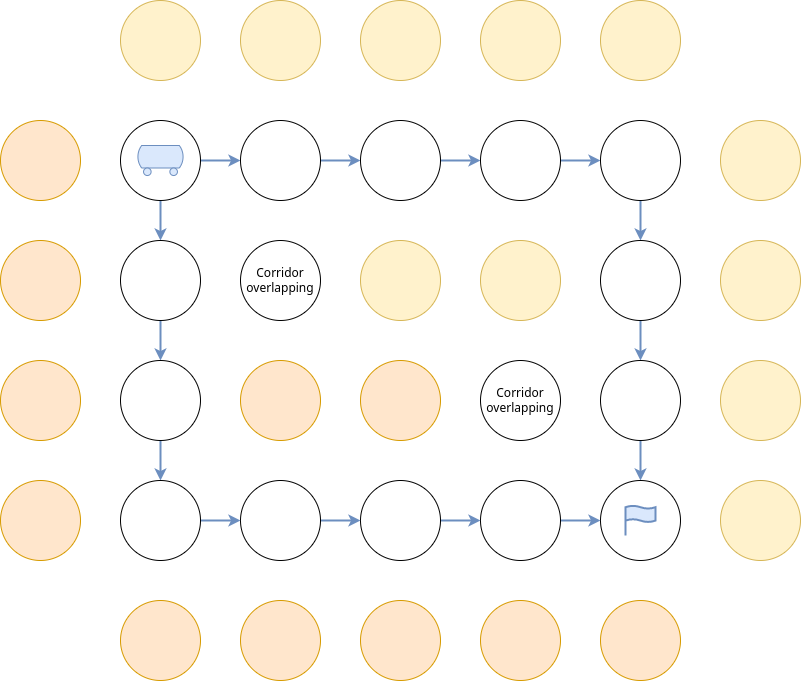

The diagram above was exported from draw.io. Its source (the exported page's mxGraphModel, read from the mxfile embedded in the PNG):
<mxGraphModel dx="1929" dy="905" grid="1" gridSize="10" guides="1" tooltips="1" connect="1" arrows="1" fold="1" page="1" pageScale="1" pageWidth="827" pageHeight="1169" math="0" shadow="0">
  <root>
    <mxCell id="0" />
    <mxCell id="1" parent="0" />
    <mxCell id="Uu_KpvO2NOoPBfbv5S4V-34" value="" style="edgeStyle=orthogonalEdgeStyle;rounded=0;orthogonalLoop=1;jettySize=auto;html=1;strokeWidth=2;fillColor=#dae8fc;strokeColor=#6c8ebf;" edge="1" parent="1" source="Uu_KpvO2NOoPBfbv5S4V-1" target="Uu_KpvO2NOoPBfbv5S4V-2">
      <mxGeometry relative="1" as="geometry" />
    </mxCell>
    <mxCell id="Uu_KpvO2NOoPBfbv5S4V-40" value="" style="edgeStyle=orthogonalEdgeStyle;rounded=0;orthogonalLoop=1;jettySize=auto;html=1;strokeWidth=2;fillColor=#dae8fc;strokeColor=#6c8ebf;" edge="1" parent="1" source="Uu_KpvO2NOoPBfbv5S4V-1" target="Uu_KpvO2NOoPBfbv5S4V-5">
      <mxGeometry relative="1" as="geometry" />
    </mxCell>
    <mxCell id="Uu_KpvO2NOoPBfbv5S4V-1" value="" style="ellipse;whiteSpace=wrap;html=1;aspect=fixed;" vertex="1" parent="1">
      <mxGeometry x="80" y="200" width="80" height="80" as="geometry" />
    </mxCell>
    <mxCell id="Uu_KpvO2NOoPBfbv5S4V-35" value="" style="edgeStyle=orthogonalEdgeStyle;rounded=0;orthogonalLoop=1;jettySize=auto;html=1;strokeWidth=2;fillColor=#dae8fc;strokeColor=#6c8ebf;" edge="1" parent="1" source="Uu_KpvO2NOoPBfbv5S4V-2" target="Uu_KpvO2NOoPBfbv5S4V-3">
      <mxGeometry relative="1" as="geometry" />
    </mxCell>
    <mxCell id="Uu_KpvO2NOoPBfbv5S4V-2" value="" style="ellipse;whiteSpace=wrap;html=1;aspect=fixed;" vertex="1" parent="1">
      <mxGeometry x="200" y="200" width="80" height="80" as="geometry" />
    </mxCell>
    <mxCell id="Uu_KpvO2NOoPBfbv5S4V-36" value="" style="edgeStyle=orthogonalEdgeStyle;rounded=0;orthogonalLoop=1;jettySize=auto;html=1;strokeWidth=2;fillColor=#dae8fc;strokeColor=#6c8ebf;" edge="1" parent="1" source="Uu_KpvO2NOoPBfbv5S4V-3" target="Uu_KpvO2NOoPBfbv5S4V-4">
      <mxGeometry relative="1" as="geometry" />
    </mxCell>
    <mxCell id="Uu_KpvO2NOoPBfbv5S4V-3" value="" style="ellipse;whiteSpace=wrap;html=1;aspect=fixed;" vertex="1" parent="1">
      <mxGeometry x="320" y="200" width="80" height="80" as="geometry" />
    </mxCell>
    <mxCell id="Uu_KpvO2NOoPBfbv5S4V-37" value="" style="edgeStyle=orthogonalEdgeStyle;rounded=0;orthogonalLoop=1;jettySize=auto;html=1;strokeWidth=2;fillColor=#dae8fc;strokeColor=#6c8ebf;" edge="1" parent="1" source="Uu_KpvO2NOoPBfbv5S4V-4" target="Uu_KpvO2NOoPBfbv5S4V-9">
      <mxGeometry relative="1" as="geometry" />
    </mxCell>
    <mxCell id="Uu_KpvO2NOoPBfbv5S4V-4" value="" style="ellipse;whiteSpace=wrap;html=1;aspect=fixed;" vertex="1" parent="1">
      <mxGeometry x="440" y="200" width="80" height="80" as="geometry" />
    </mxCell>
    <mxCell id="Uu_KpvO2NOoPBfbv5S4V-41" value="" style="edgeStyle=orthogonalEdgeStyle;rounded=0;orthogonalLoop=1;jettySize=auto;html=1;strokeWidth=2;fillColor=#dae8fc;strokeColor=#6c8ebf;" edge="1" parent="1" source="Uu_KpvO2NOoPBfbv5S4V-5" target="Uu_KpvO2NOoPBfbv5S4V-15">
      <mxGeometry relative="1" as="geometry" />
    </mxCell>
    <mxCell id="Uu_KpvO2NOoPBfbv5S4V-5" value="" style="ellipse;whiteSpace=wrap;html=1;aspect=fixed;" vertex="1" parent="1">
      <mxGeometry x="80" y="320" width="80" height="80" as="geometry" />
    </mxCell>
    <mxCell id="Uu_KpvO2NOoPBfbv5S4V-6" value="Corridor overlapping" style="ellipse;whiteSpace=wrap;html=1;aspect=fixed;" vertex="1" parent="1">
      <mxGeometry x="200" y="320" width="80" height="80" as="geometry" />
    </mxCell>
    <mxCell id="Uu_KpvO2NOoPBfbv5S4V-7" value="" style="ellipse;whiteSpace=wrap;html=1;aspect=fixed;fillColor=#fff2cc;strokeColor=#d6b656;" vertex="1" parent="1">
      <mxGeometry x="320" y="320" width="80" height="80" as="geometry" />
    </mxCell>
    <mxCell id="Uu_KpvO2NOoPBfbv5S4V-8" value="" style="ellipse;whiteSpace=wrap;html=1;aspect=fixed;fillColor=#fff2cc;strokeColor=#d6b656;" vertex="1" parent="1">
      <mxGeometry x="440" y="320" width="80" height="80" as="geometry" />
    </mxCell>
    <mxCell id="Uu_KpvO2NOoPBfbv5S4V-38" value="" style="edgeStyle=orthogonalEdgeStyle;rounded=0;orthogonalLoop=1;jettySize=auto;html=1;strokeWidth=2;fillColor=#dae8fc;strokeColor=#6c8ebf;" edge="1" parent="1" source="Uu_KpvO2NOoPBfbv5S4V-9" target="Uu_KpvO2NOoPBfbv5S4V-10">
      <mxGeometry relative="1" as="geometry" />
    </mxCell>
    <mxCell id="Uu_KpvO2NOoPBfbv5S4V-9" value="" style="ellipse;whiteSpace=wrap;html=1;aspect=fixed;" vertex="1" parent="1">
      <mxGeometry x="560" y="200" width="80" height="80" as="geometry" />
    </mxCell>
    <mxCell id="Uu_KpvO2NOoPBfbv5S4V-46" value="" style="edgeStyle=orthogonalEdgeStyle;rounded=0;orthogonalLoop=1;jettySize=auto;html=1;strokeWidth=2;fillColor=#dae8fc;strokeColor=#6c8ebf;" edge="1" parent="1" source="Uu_KpvO2NOoPBfbv5S4V-10" target="Uu_KpvO2NOoPBfbv5S4V-11">
      <mxGeometry relative="1" as="geometry" />
    </mxCell>
    <mxCell id="Uu_KpvO2NOoPBfbv5S4V-10" value="" style="ellipse;whiteSpace=wrap;html=1;aspect=fixed;" vertex="1" parent="1">
      <mxGeometry x="560" y="320" width="80" height="80" as="geometry" />
    </mxCell>
    <mxCell id="Uu_KpvO2NOoPBfbv5S4V-62" value="" style="edgeStyle=orthogonalEdgeStyle;rounded=0;orthogonalLoop=1;jettySize=auto;html=1;strokeWidth=2;fillColor=#dae8fc;strokeColor=#6c8ebf;" edge="1" parent="1" source="Uu_KpvO2NOoPBfbv5S4V-11" target="Uu_KpvO2NOoPBfbv5S4V-27">
      <mxGeometry relative="1" as="geometry" />
    </mxCell>
    <mxCell id="Uu_KpvO2NOoPBfbv5S4V-11" value="" style="ellipse;whiteSpace=wrap;html=1;aspect=fixed;" vertex="1" parent="1">
      <mxGeometry x="560" y="440" width="80" height="80" as="geometry" />
    </mxCell>
    <mxCell id="Uu_KpvO2NOoPBfbv5S4V-12" value="Corridor overlapping" style="ellipse;whiteSpace=wrap;html=1;aspect=fixed;" vertex="1" parent="1">
      <mxGeometry x="440" y="440" width="80" height="80" as="geometry" />
    </mxCell>
    <mxCell id="Uu_KpvO2NOoPBfbv5S4V-13" value="" style="ellipse;whiteSpace=wrap;html=1;aspect=fixed;fillColor=#ffe6cc;strokeColor=#d79b00;" vertex="1" parent="1">
      <mxGeometry x="320" y="440" width="80" height="80" as="geometry" />
    </mxCell>
    <mxCell id="Uu_KpvO2NOoPBfbv5S4V-14" value="" style="ellipse;whiteSpace=wrap;html=1;aspect=fixed;fillColor=#ffe6cc;strokeColor=#d79b00;" vertex="1" parent="1">
      <mxGeometry x="200" y="440" width="80" height="80" as="geometry" />
    </mxCell>
    <mxCell id="Uu_KpvO2NOoPBfbv5S4V-56" value="" style="edgeStyle=orthogonalEdgeStyle;rounded=0;orthogonalLoop=1;jettySize=auto;html=1;strokeWidth=2;fillColor=#dae8fc;strokeColor=#6c8ebf;" edge="1" parent="1" source="Uu_KpvO2NOoPBfbv5S4V-15" target="Uu_KpvO2NOoPBfbv5S4V-31">
      <mxGeometry relative="1" as="geometry" />
    </mxCell>
    <mxCell id="Uu_KpvO2NOoPBfbv5S4V-15" value="" style="ellipse;whiteSpace=wrap;html=1;aspect=fixed;" vertex="1" parent="1">
      <mxGeometry x="80" y="440" width="80" height="80" as="geometry" />
    </mxCell>
    <mxCell id="Uu_KpvO2NOoPBfbv5S4V-16" value="" style="ellipse;whiteSpace=wrap;html=1;aspect=fixed;fillColor=#fff2cc;strokeColor=#d6b656;" vertex="1" parent="1">
      <mxGeometry x="80" y="80" width="80" height="80" as="geometry" />
    </mxCell>
    <mxCell id="Uu_KpvO2NOoPBfbv5S4V-17" value="" style="ellipse;whiteSpace=wrap;html=1;aspect=fixed;fillColor=#fff2cc;strokeColor=#d6b656;" vertex="1" parent="1">
      <mxGeometry x="200" y="80" width="80" height="80" as="geometry" />
    </mxCell>
    <mxCell id="Uu_KpvO2NOoPBfbv5S4V-18" value="" style="ellipse;whiteSpace=wrap;html=1;aspect=fixed;fillColor=#fff2cc;strokeColor=#d6b656;" vertex="1" parent="1">
      <mxGeometry x="320" y="80" width="80" height="80" as="geometry" />
    </mxCell>
    <mxCell id="Uu_KpvO2NOoPBfbv5S4V-19" value="" style="ellipse;whiteSpace=wrap;html=1;aspect=fixed;fillColor=#fff2cc;strokeColor=#d6b656;" vertex="1" parent="1">
      <mxGeometry x="440" y="80" width="80" height="80" as="geometry" />
    </mxCell>
    <mxCell id="Uu_KpvO2NOoPBfbv5S4V-20" value="" style="ellipse;whiteSpace=wrap;html=1;aspect=fixed;fillColor=#fff2cc;strokeColor=#d6b656;" vertex="1" parent="1">
      <mxGeometry x="560" y="80" width="80" height="80" as="geometry" />
    </mxCell>
    <mxCell id="Uu_KpvO2NOoPBfbv5S4V-21" value="" style="ellipse;whiteSpace=wrap;html=1;aspect=fixed;fillColor=#ffe6cc;strokeColor=#d79b00;" vertex="1" parent="1">
      <mxGeometry x="-40" y="200" width="80" height="80" as="geometry" />
    </mxCell>
    <mxCell id="Uu_KpvO2NOoPBfbv5S4V-22" value="" style="ellipse;whiteSpace=wrap;html=1;aspect=fixed;fillColor=#ffe6cc;strokeColor=#d79b00;" vertex="1" parent="1">
      <mxGeometry x="-40" y="320" width="80" height="80" as="geometry" />
    </mxCell>
    <mxCell id="Uu_KpvO2NOoPBfbv5S4V-23" value="" style="ellipse;whiteSpace=wrap;html=1;aspect=fixed;fillColor=#ffe6cc;strokeColor=#d79b00;" vertex="1" parent="1">
      <mxGeometry x="-40" y="440" width="80" height="80" as="geometry" />
    </mxCell>
    <mxCell id="Uu_KpvO2NOoPBfbv5S4V-24" value="" style="ellipse;whiteSpace=wrap;html=1;aspect=fixed;fillColor=#fff2cc;strokeColor=#d6b656;" vertex="1" parent="1">
      <mxGeometry x="680" y="200" width="80" height="80" as="geometry" />
    </mxCell>
    <mxCell id="Uu_KpvO2NOoPBfbv5S4V-25" value="" style="ellipse;whiteSpace=wrap;html=1;aspect=fixed;fillColor=#fff2cc;strokeColor=#d6b656;" vertex="1" parent="1">
      <mxGeometry x="680" y="320" width="80" height="80" as="geometry" />
    </mxCell>
    <mxCell id="Uu_KpvO2NOoPBfbv5S4V-26" value="" style="ellipse;whiteSpace=wrap;html=1;aspect=fixed;fillColor=#fff2cc;strokeColor=#d6b656;" vertex="1" parent="1">
      <mxGeometry x="680" y="440" width="80" height="80" as="geometry" />
    </mxCell>
    <mxCell id="Uu_KpvO2NOoPBfbv5S4V-27" value="" style="ellipse;whiteSpace=wrap;html=1;aspect=fixed;" vertex="1" parent="1">
      <mxGeometry x="560" y="560" width="80" height="80" as="geometry" />
    </mxCell>
    <mxCell id="Uu_KpvO2NOoPBfbv5S4V-63" value="" style="edgeStyle=orthogonalEdgeStyle;rounded=0;orthogonalLoop=1;jettySize=auto;html=1;strokeWidth=2;fillColor=#dae8fc;strokeColor=#6c8ebf;" edge="1" parent="1" source="Uu_KpvO2NOoPBfbv5S4V-28" target="Uu_KpvO2NOoPBfbv5S4V-27">
      <mxGeometry relative="1" as="geometry" />
    </mxCell>
    <mxCell id="Uu_KpvO2NOoPBfbv5S4V-28" value="" style="ellipse;whiteSpace=wrap;html=1;aspect=fixed;" vertex="1" parent="1">
      <mxGeometry x="440" y="560" width="80" height="80" as="geometry" />
    </mxCell>
    <mxCell id="Uu_KpvO2NOoPBfbv5S4V-59" value="" style="edgeStyle=orthogonalEdgeStyle;rounded=0;orthogonalLoop=1;jettySize=auto;html=1;strokeWidth=2;fillColor=#dae8fc;strokeColor=#6c8ebf;" edge="1" parent="1" source="Uu_KpvO2NOoPBfbv5S4V-29" target="Uu_KpvO2NOoPBfbv5S4V-28">
      <mxGeometry relative="1" as="geometry" />
    </mxCell>
    <mxCell id="Uu_KpvO2NOoPBfbv5S4V-29" value="" style="ellipse;whiteSpace=wrap;html=1;aspect=fixed;" vertex="1" parent="1">
      <mxGeometry x="320" y="560" width="80" height="80" as="geometry" />
    </mxCell>
    <mxCell id="Uu_KpvO2NOoPBfbv5S4V-58" value="" style="edgeStyle=orthogonalEdgeStyle;rounded=0;orthogonalLoop=1;jettySize=auto;html=1;strokeWidth=2;fillColor=#dae8fc;strokeColor=#6c8ebf;" edge="1" parent="1" source="Uu_KpvO2NOoPBfbv5S4V-30" target="Uu_KpvO2NOoPBfbv5S4V-29">
      <mxGeometry relative="1" as="geometry" />
    </mxCell>
    <mxCell id="Uu_KpvO2NOoPBfbv5S4V-30" value="" style="ellipse;whiteSpace=wrap;html=1;aspect=fixed;" vertex="1" parent="1">
      <mxGeometry x="200" y="560" width="80" height="80" as="geometry" />
    </mxCell>
    <mxCell id="Uu_KpvO2NOoPBfbv5S4V-57" value="" style="edgeStyle=orthogonalEdgeStyle;rounded=0;orthogonalLoop=1;jettySize=auto;html=1;strokeWidth=2;fillColor=#dae8fc;strokeColor=#6c8ebf;" edge="1" parent="1" source="Uu_KpvO2NOoPBfbv5S4V-31" target="Uu_KpvO2NOoPBfbv5S4V-30">
      <mxGeometry relative="1" as="geometry" />
    </mxCell>
    <mxCell id="Uu_KpvO2NOoPBfbv5S4V-31" value="" style="ellipse;whiteSpace=wrap;html=1;aspect=fixed;" vertex="1" parent="1">
      <mxGeometry x="80" y="560" width="80" height="80" as="geometry" />
    </mxCell>
    <mxCell id="Uu_KpvO2NOoPBfbv5S4V-33" value="" style="verticalLabelPosition=bottom;outlineConnect=0;align=center;dashed=0;html=1;verticalAlign=top;shape=mxgraph.pid.misc.tank_car,_tank_wagon;fillColor=#dae8fc;strokeColor=#6c8ebf;" vertex="1" parent="1">
      <mxGeometry x="96.18" y="225" width="47.63" height="30" as="geometry" />
    </mxCell>
    <mxCell id="Uu_KpvO2NOoPBfbv5S4V-48" value="" style="ellipse;whiteSpace=wrap;html=1;aspect=fixed;fillColor=#ffe6cc;strokeColor=#d79b00;" vertex="1" parent="1">
      <mxGeometry x="560" y="680" width="80" height="80" as="geometry" />
    </mxCell>
    <mxCell id="Uu_KpvO2NOoPBfbv5S4V-49" value="" style="ellipse;whiteSpace=wrap;html=1;aspect=fixed;fillColor=#ffe6cc;strokeColor=#d79b00;" vertex="1" parent="1">
      <mxGeometry x="440" y="680" width="80" height="80" as="geometry" />
    </mxCell>
    <mxCell id="Uu_KpvO2NOoPBfbv5S4V-50" value="" style="ellipse;whiteSpace=wrap;html=1;aspect=fixed;fillColor=#ffe6cc;strokeColor=#d79b00;" vertex="1" parent="1">
      <mxGeometry x="320" y="680" width="80" height="80" as="geometry" />
    </mxCell>
    <mxCell id="Uu_KpvO2NOoPBfbv5S4V-51" value="" style="ellipse;whiteSpace=wrap;html=1;aspect=fixed;fillColor=#ffe6cc;strokeColor=#d79b00;" vertex="1" parent="1">
      <mxGeometry x="200" y="680" width="80" height="80" as="geometry" />
    </mxCell>
    <mxCell id="Uu_KpvO2NOoPBfbv5S4V-52" value="" style="ellipse;whiteSpace=wrap;html=1;aspect=fixed;fillColor=#ffe6cc;strokeColor=#d79b00;" vertex="1" parent="1">
      <mxGeometry x="80" y="680" width="80" height="80" as="geometry" />
    </mxCell>
    <mxCell id="Uu_KpvO2NOoPBfbv5S4V-54" value="" style="ellipse;whiteSpace=wrap;html=1;aspect=fixed;fillColor=#ffe6cc;strokeColor=#d79b00;" vertex="1" parent="1">
      <mxGeometry x="-40" y="560" width="80" height="80" as="geometry" />
    </mxCell>
    <mxCell id="Uu_KpvO2NOoPBfbv5S4V-55" value="" style="ellipse;whiteSpace=wrap;html=1;aspect=fixed;fillColor=#fff2cc;strokeColor=#d6b656;" vertex="1" parent="1">
      <mxGeometry x="680" y="560" width="80" height="80" as="geometry" />
    </mxCell>
    <mxCell id="Uu_KpvO2NOoPBfbv5S4V-65" value="" style="html=1;verticalLabelPosition=bottom;align=center;labelBackgroundColor=#ffffff;verticalAlign=top;strokeWidth=2;strokeColor=#6c8ebf;shadow=0;dashed=0;shape=mxgraph.ios7.icons.flag;fillColor=#dae8fc;" vertex="1" parent="1">
      <mxGeometry x="585" y="585" width="30" height="30" as="geometry" />
    </mxCell>
  </root>
</mxGraphModel>